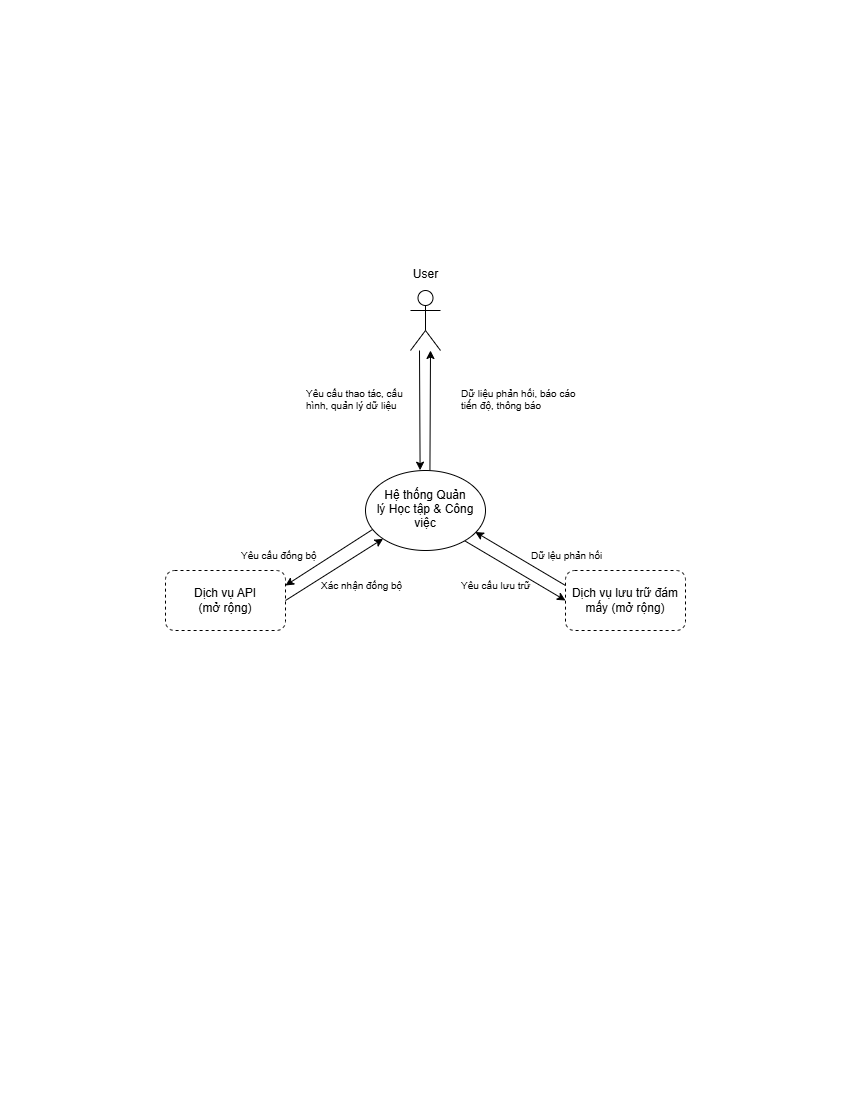

The diagram above was exported from draw.io. Its source (the exported page's mxGraphModel, read from the mxfile embedded in the PNG):
<mxGraphModel dx="1261" dy="608" grid="1" gridSize="10" guides="1" tooltips="1" connect="1" arrows="1" fold="1" page="1" pageScale="1" pageWidth="850" pageHeight="1100" math="0" shadow="0">
  <root>
    <mxCell id="0" />
    <mxCell id="1" parent="0" />
    <mxCell id="VjZdVg6pCiOUPVADbjfs-6" parent="1" style="shape=umlActor;verticalLabelPosition=bottom;verticalAlign=top;html=1;spacingTop=-90;" value="User" vertex="1">
      <mxGeometry height="60" width="30" x="410" y="290" as="geometry" />
    </mxCell>
    <mxCell id="VjZdVg6pCiOUPVADbjfs-8" parent="1" style="ellipse;whiteSpace=wrap;html=1;shapeInside=1;" value="Hệ thống Quản lý Học tập &amp;amp; Công việc" vertex="1">
      <mxGeometry height="80" width="120" x="365" y="470" as="geometry" />
    </mxCell>
    <mxCell id="VjZdVg6pCiOUPVADbjfs-9" parent="1" style="rounded=1;whiteSpace=wrap;html=1;dashed=1;" value="Dịch vụ API&lt;br&gt;(mở rộng)" vertex="1">
      <mxGeometry height="60" width="120" x="165" y="570" as="geometry" />
    </mxCell>
    <mxCell id="VjZdVg6pCiOUPVADbjfs-10" parent="1" style="rounded=1;whiteSpace=wrap;html=1;dashed=1;" value="Dịch vụ lưu trữ đám mấy (mở rộng)" vertex="1">
      <mxGeometry height="60" width="120" x="565" y="570" as="geometry" />
    </mxCell>
    <mxCell id="VjZdVg6pCiOUPVADbjfs-12" edge="1" parent="1" style="endArrow=classic;html=1;rounded=0;entryX=0.455;entryY=-0.004;entryDx=0;entryDy=0;entryPerimeter=0;" target="VjZdVg6pCiOUPVADbjfs-8" value="">
      <mxGeometry height="50" relative="1" width="50" as="geometry">
        <mxPoint x="419" y="350" as="sourcePoint" />
        <mxPoint x="419.6" y="470" as="targetPoint" />
      </mxGeometry>
    </mxCell>
    <mxCell id="0gwHhT6j0BLP3cRWiplk-8" edge="1" parent="1" source="VjZdVg6pCiOUPVADbjfs-9" style="endArrow=classic;html=1;rounded=0;exitX=1;exitY=0.5;exitDx=0;exitDy=0;entryX=0;entryY=1;entryDx=0;entryDy=0;" target="VjZdVg6pCiOUPVADbjfs-8" value="">
      <mxGeometry height="50" relative="1" width="50" as="geometry">
        <mxPoint x="385" y="580" as="sourcePoint" />
        <mxPoint x="335" y="590" as="targetPoint" />
      </mxGeometry>
    </mxCell>
    <mxCell id="0gwHhT6j0BLP3cRWiplk-9" edge="1" parent="1" source="VjZdVg6pCiOUPVADbjfs-8" style="endArrow=classic;html=1;rounded=0;entryX=0;entryY=0.5;entryDx=0;entryDy=0;exitX=0.828;exitY=0.88;exitDx=0;exitDy=0;exitPerimeter=0;" target="VjZdVg6pCiOUPVADbjfs-10" value="">
      <mxGeometry height="50" relative="1" width="50" as="geometry">
        <mxPoint x="495" y="540" as="sourcePoint" />
        <mxPoint x="485" y="580" as="targetPoint" />
      </mxGeometry>
    </mxCell>
    <mxCell id="0gwHhT6j0BLP3cRWiplk-10" edge="1" parent="1" source="VjZdVg6pCiOUPVADbjfs-8" style="endArrow=classic;html=1;rounded=0;entryX=1;entryY=0.25;entryDx=0;entryDy=0;exitX=0.058;exitY=0.738;exitDx=0;exitDy=0;exitPerimeter=0;" target="VjZdVg6pCiOUPVADbjfs-9" value="">
      <mxGeometry height="50" relative="1" width="50" as="geometry">
        <mxPoint x="335" y="560" as="sourcePoint" />
        <mxPoint x="365" y="530" as="targetPoint" />
      </mxGeometry>
    </mxCell>
    <mxCell id="0gwHhT6j0BLP3cRWiplk-11" edge="1" parent="1" source="VjZdVg6pCiOUPVADbjfs-10" style="endArrow=classic;html=1;rounded=0;exitX=0;exitY=0.25;exitDx=0;exitDy=0;entryX=0.915;entryY=0.769;entryDx=0;entryDy=0;entryPerimeter=0;" target="VjZdVg6pCiOUPVADbjfs-8" value="">
      <mxGeometry height="50" relative="1" width="50" as="geometry">
        <mxPoint x="485" y="580" as="sourcePoint" />
        <mxPoint x="535" y="550" as="targetPoint" />
      </mxGeometry>
    </mxCell>
    <mxCell id="0gwHhT6j0BLP3cRWiplk-12" parent="1" style="text;strokeColor=none;fillColor=none;align=left;verticalAlign=middle;spacingLeft=4;spacingRight=4;overflow=hidden;points=[[0,0.5],[1,0.5]];portConstraint=eastwest;rotatable=0;whiteSpace=wrap;html=1;fontSize=10;" value="Yêu cầu đồng bộ" vertex="1">
      <mxGeometry height="30" width="110" x="235" y="540" as="geometry" />
    </mxCell>
    <mxCell id="0gwHhT6j0BLP3cRWiplk-13" parent="1" style="text;strokeColor=none;fillColor=none;align=left;verticalAlign=middle;spacingLeft=4;spacingRight=4;overflow=hidden;points=[[0,0.5],[1,0.5]];portConstraint=eastwest;rotatable=0;whiteSpace=wrap;html=1;fontSize=10;" value="Xác nhận đồng bộ" vertex="1">
      <mxGeometry height="30" width="110" x="315" y="570" as="geometry" />
    </mxCell>
    <mxCell id="0gwHhT6j0BLP3cRWiplk-14" parent="1" style="text;strokeColor=none;fillColor=none;align=left;verticalAlign=middle;spacingLeft=4;spacingRight=4;overflow=hidden;points=[[0,0.5],[1,0.5]];portConstraint=eastwest;rotatable=0;whiteSpace=wrap;html=1;fontSize=10;" value="Yêu cầu lưu trữ" vertex="1">
      <mxGeometry height="30" width="110" x="455" y="570" as="geometry" />
    </mxCell>
    <mxCell id="0gwHhT6j0BLP3cRWiplk-15" parent="1" style="text;strokeColor=none;fillColor=none;align=left;verticalAlign=middle;spacingLeft=4;spacingRight=4;overflow=hidden;points=[[0,0.5],[1,0.5]];portConstraint=eastwest;rotatable=0;whiteSpace=wrap;html=1;fontSize=10;" value="Dữ lệu phản hồi" vertex="1">
      <mxGeometry height="30" width="110" x="525" y="540" as="geometry" />
    </mxCell>
    <mxCell id="0gwHhT6j0BLP3cRWiplk-19" parent="1" style="text;strokeColor=none;fillColor=none;align=left;verticalAlign=middle;spacingLeft=4;spacingRight=4;overflow=hidden;points=[[0,0.5],[1,0.5]];portConstraint=eastwest;rotatable=0;whiteSpace=wrap;html=1;fontSize=10;" value="Dữ liệu phản hồi, báo cáo tiến độ, thông báo&amp;nbsp;" vertex="1">
      <mxGeometry height="30" width="125" x="455" y="384" as="geometry" />
    </mxCell>
    <mxCell id="0gwHhT6j0BLP3cRWiplk-20" parent="1" style="text;strokeColor=none;fillColor=none;align=left;verticalAlign=middle;spacingLeft=4;spacingRight=4;overflow=hidden;points=[[0,0.5],[1,0.5]];portConstraint=eastwest;rotatable=0;whiteSpace=wrap;html=1;fontSize=10;" value="Yêu cầu thao tác, cấu hình, quản lý dữ liệu" vertex="1">
      <mxGeometry height="30" width="110" x="300" y="384" as="geometry" />
    </mxCell>
    <mxCell id="0gwHhT6j0BLP3cRWiplk-21" edge="1" parent="1" source="VjZdVg6pCiOUPVADbjfs-8" style="endArrow=classic;html=1;rounded=0;exitX=0.537;exitY=-0.004;exitDx=0;exitDy=0;exitPerimeter=0;" value="">
      <mxGeometry height="50" relative="1" width="50" as="geometry">
        <mxPoint x="429.44000000000005" y="465" as="sourcePoint" />
        <mxPoint x="430" y="350" as="targetPoint" />
      </mxGeometry>
    </mxCell>
  </root>
</mxGraphModel>